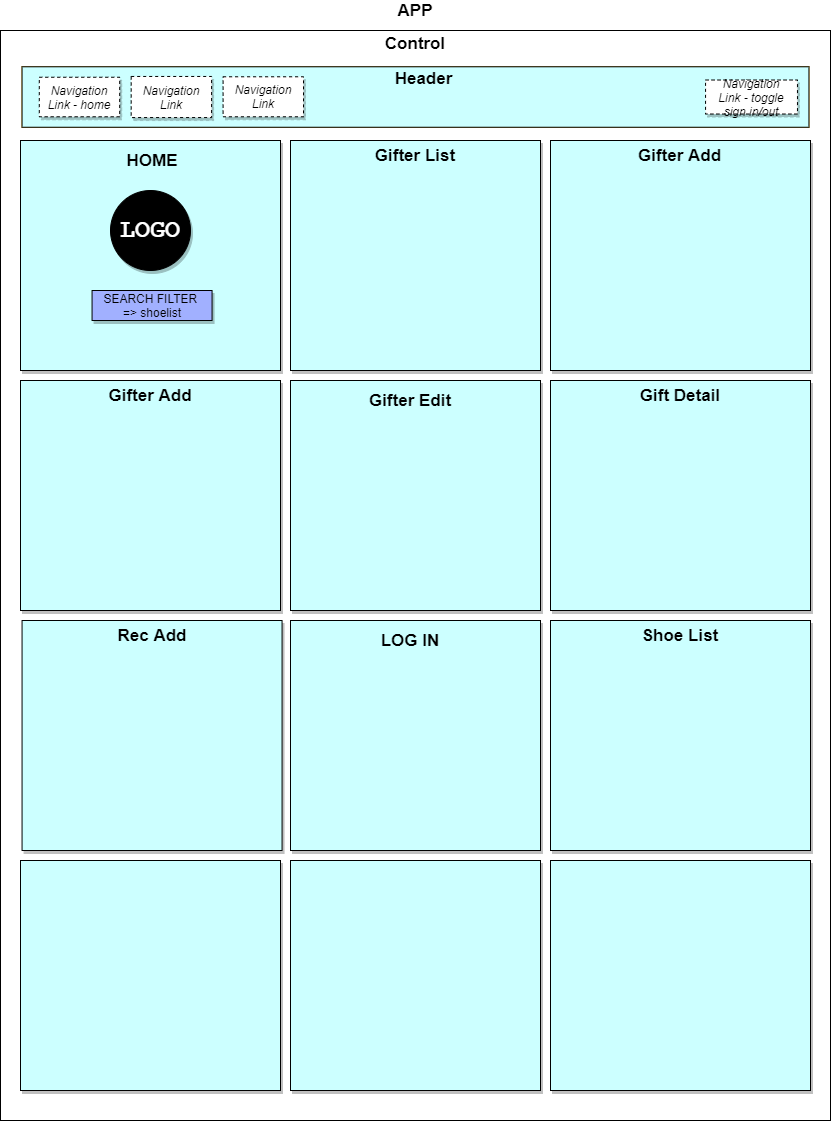

The diagram above was exported from draw.io. Its source (the exported page's mxGraphModel, read from the mxfile embedded in the PNG):
<mxGraphModel dx="1052" dy="770" grid="1" gridSize="10" guides="1" tooltips="1" connect="1" arrows="1" fold="1" page="1" pageScale="1" pageWidth="850" pageHeight="1100" math="0" shadow="0">
  <root>
    <mxCell id="0" />
    <mxCell id="1" parent="0" />
    <mxCell id="TybiWj4L-EpVtHwE_9lS-32" value="" style="group" vertex="1" connectable="0" parent="1">
      <mxGeometry x="10" y="40" width="830" height="1090" as="geometry" />
    </mxCell>
    <mxCell id="TybiWj4L-EpVtHwE_9lS-1" value="" style="rounded=0;whiteSpace=wrap;html=1;" vertex="1" parent="TybiWj4L-EpVtHwE_9lS-32">
      <mxGeometry width="830" height="1090" as="geometry" />
    </mxCell>
    <mxCell id="TybiWj4L-EpVtHwE_9lS-3" value="&lt;font style=&quot;font-size: 17px&quot;&gt;&lt;b&gt;Control&lt;/b&gt;&lt;/font&gt;" style="text;html=1;strokeColor=none;fillColor=none;align=center;verticalAlign=middle;whiteSpace=wrap;rounded=0;" vertex="1" parent="TybiWj4L-EpVtHwE_9lS-32">
      <mxGeometry x="372.0031168831169" y="0.0031686046511668364" width="86.23376623376625" height="25.348837209302328" as="geometry" />
    </mxCell>
    <mxCell id="TybiWj4L-EpVtHwE_9lS-2" value="&lt;b&gt;&lt;font style=&quot;font-size: 17px&quot;&gt;APP&lt;/font&gt;&lt;/b&gt;" style="text;html=1;strokeColor=none;fillColor=none;align=center;verticalAlign=middle;whiteSpace=wrap;rounded=0;" vertex="1" parent="1">
      <mxGeometry x="395" y="10" width="60" height="20" as="geometry" />
    </mxCell>
    <mxCell id="TybiWj4L-EpVtHwE_9lS-15" value="" style="rounded=0;whiteSpace=wrap;html=1;shadow=1;fillColor=#CCFFFF;" vertex="1" parent="1">
      <mxGeometry x="30" y="150" width="260" height="230" as="geometry" />
    </mxCell>
    <mxCell id="TybiWj4L-EpVtHwE_9lS-31" value="&lt;span style=&quot;font-size: 17px&quot;&gt;&lt;b&gt;HOME&lt;/b&gt;&lt;/span&gt;" style="text;html=1;strokeColor=none;fillColor=none;align=center;verticalAlign=middle;whiteSpace=wrap;rounded=0;" vertex="1" parent="1">
      <mxGeometry x="101.56" y="160" width="120" height="20" as="geometry" />
    </mxCell>
    <mxCell id="TybiWj4L-EpVtHwE_9lS-13" value="" style="group;fillColor=#ffe6cc;strokeColor=#d79b00;" vertex="1" connectable="0" parent="1">
      <mxGeometry x="31.55844155844156" y="76.27906976744185" width="786.8831168831169" height="60.46511627906976" as="geometry" />
    </mxCell>
    <mxCell id="TybiWj4L-EpVtHwE_9lS-4" value="" style="rounded=0;whiteSpace=wrap;html=1;fillColor=#CCFFFF;" vertex="1" parent="TybiWj4L-EpVtHwE_9lS-13">
      <mxGeometry width="786.8831168831168" height="60.46511627906976" as="geometry" />
    </mxCell>
    <mxCell id="TybiWj4L-EpVtHwE_9lS-5" value="&lt;b&gt;&lt;font style=&quot;font-size: 17px&quot;&gt;Header&lt;/font&gt;&lt;/b&gt;" style="text;html=1;strokeColor=none;fillColor=none;align=center;verticalAlign=middle;whiteSpace=wrap;rounded=0;" vertex="1" parent="TybiWj4L-EpVtHwE_9lS-13">
      <mxGeometry x="281.43994691439946" width="241.2342402123424" height="22.674418604651162" as="geometry" />
    </mxCell>
    <mxCell id="TybiWj4L-EpVtHwE_9lS-9" value="&lt;i&gt;Navigation&lt;br&gt;Link - home&lt;/i&gt;" style="rounded=0;whiteSpace=wrap;html=1;shadow=1;dashed=1;" vertex="1" parent="TybiWj4L-EpVtHwE_9lS-13">
      <mxGeometry x="17.23" y="10.47" width="80.41" height="39.53" as="geometry" />
    </mxCell>
    <mxCell id="TybiWj4L-EpVtHwE_9lS-10" value="&lt;i&gt;Navigation&lt;br&gt;Link&lt;/i&gt;" style="rounded=0;whiteSpace=wrap;html=1;shadow=1;dashed=1;" vertex="1" parent="TybiWj4L-EpVtHwE_9lS-13">
      <mxGeometry x="109.13" y="9.679999999999998" width="80.41" height="41.1" as="geometry" />
    </mxCell>
    <mxCell id="TybiWj4L-EpVtHwE_9lS-11" value="&lt;i&gt;Navigation&lt;br&gt;Link - toggle sign in/out&lt;/i&gt;" style="rounded=0;whiteSpace=wrap;html=1;shadow=1;dashed=1;" vertex="1" parent="TybiWj4L-EpVtHwE_9lS-13">
      <mxGeometry x="683.49701393497" y="13.226744186046512" width="91.89875817613043" height="34.01162790697674" as="geometry" />
    </mxCell>
    <mxCell id="TybiWj4L-EpVtHwE_9lS-12" value="&lt;i&gt;Navigation&lt;br&gt;Link&lt;/i&gt;" style="rounded=0;whiteSpace=wrap;html=1;shadow=1;dashed=1;" vertex="1" parent="TybiWj4L-EpVtHwE_9lS-13">
      <mxGeometry x="201.03" y="10" width="80.41" height="40" as="geometry" />
    </mxCell>
    <mxCell id="TybiWj4L-EpVtHwE_9lS-40" value="" style="group" vertex="1" connectable="0" parent="1">
      <mxGeometry x="300" y="150" width="250" height="230" as="geometry" />
    </mxCell>
    <mxCell id="TybiWj4L-EpVtHwE_9lS-16" value="" style="rounded=0;whiteSpace=wrap;html=1;shadow=1;fillColor=#CCFFFF;" vertex="1" parent="TybiWj4L-EpVtHwE_9lS-40">
      <mxGeometry width="250" height="230.00000000000003" as="geometry" />
    </mxCell>
    <mxCell id="TybiWj4L-EpVtHwE_9lS-36" value="&lt;span style=&quot;font-size: 17px&quot;&gt;&lt;b&gt;Gifter List&lt;br&gt;&lt;/b&gt;&lt;/span&gt;" style="text;html=1;strokeColor=none;fillColor=none;align=center;verticalAlign=middle;whiteSpace=wrap;rounded=0;" vertex="1" parent="TybiWj4L-EpVtHwE_9lS-40">
      <mxGeometry x="83" y="6.6469999999999905" width="84" height="16.353" as="geometry" />
    </mxCell>
    <mxCell id="TybiWj4L-EpVtHwE_9lS-41" value="" style="group" vertex="1" connectable="0" parent="1">
      <mxGeometry x="560" y="150" width="260" height="230" as="geometry" />
    </mxCell>
    <mxCell id="TybiWj4L-EpVtHwE_9lS-42" value="" style="rounded=0;whiteSpace=wrap;html=1;shadow=1;fillColor=#CCFFFF;" vertex="1" parent="TybiWj4L-EpVtHwE_9lS-41">
      <mxGeometry width="260" height="230.00000000000003" as="geometry" />
    </mxCell>
    <mxCell id="TybiWj4L-EpVtHwE_9lS-43" value="&lt;span style=&quot;font-size: 17px&quot;&gt;&lt;b&gt;Gifter Add&lt;br&gt;&lt;/b&gt;&lt;/span&gt;" style="text;html=1;strokeColor=none;fillColor=none;align=center;verticalAlign=middle;whiteSpace=wrap;rounded=0;" vertex="1" parent="TybiWj4L-EpVtHwE_9lS-41">
      <mxGeometry x="86.32000000000001" y="6.6469999999999905" width="87.36" height="16.353" as="geometry" />
    </mxCell>
    <mxCell id="TybiWj4L-EpVtHwE_9lS-44" value="" style="group" vertex="1" connectable="0" parent="1">
      <mxGeometry x="30" y="390" width="260" height="230" as="geometry" />
    </mxCell>
    <mxCell id="TybiWj4L-EpVtHwE_9lS-26" value="" style="rounded=0;whiteSpace=wrap;html=1;shadow=1;fillColor=#CCFFFF;" vertex="1" parent="TybiWj4L-EpVtHwE_9lS-44">
      <mxGeometry width="260" height="230.00000000000003" as="geometry" />
    </mxCell>
    <mxCell id="TybiWj4L-EpVtHwE_9lS-34" value="&lt;span style=&quot;font-size: 17px&quot;&gt;&lt;b&gt;Gifter Add&lt;br&gt;&lt;/b&gt;&lt;/span&gt;" style="text;html=1;strokeColor=none;fillColor=none;align=center;verticalAlign=middle;whiteSpace=wrap;rounded=0;" vertex="1" parent="TybiWj4L-EpVtHwE_9lS-44">
      <mxGeometry x="85" y="7.666666666666667" width="90" height="15.333333333333334" as="geometry" />
    </mxCell>
    <mxCell id="TybiWj4L-EpVtHwE_9lS-48" value="" style="rounded=0;whiteSpace=wrap;html=1;shadow=1;fillColor=#CCFFFF;" vertex="1" parent="1">
      <mxGeometry x="560" y="870" width="260" height="230" as="geometry" />
    </mxCell>
    <mxCell id="TybiWj4L-EpVtHwE_9lS-49" value="" style="rounded=0;whiteSpace=wrap;html=1;shadow=1;fillColor=#CCFFFF;" vertex="1" parent="1">
      <mxGeometry x="300" y="870" width="250" height="230" as="geometry" />
    </mxCell>
    <mxCell id="TybiWj4L-EpVtHwE_9lS-50" value="" style="rounded=0;whiteSpace=wrap;html=1;shadow=1;fillColor=#CCFFFF;" vertex="1" parent="1">
      <mxGeometry x="30" y="870" width="260" height="230" as="geometry" />
    </mxCell>
    <mxCell id="TybiWj4L-EpVtHwE_9lS-51" value="" style="group" vertex="1" connectable="0" parent="1">
      <mxGeometry x="300" y="390" width="250" height="230" as="geometry" />
    </mxCell>
    <mxCell id="TybiWj4L-EpVtHwE_9lS-46" value="" style="rounded=0;whiteSpace=wrap;html=1;shadow=1;fillColor=#CCFFFF;" vertex="1" parent="TybiWj4L-EpVtHwE_9lS-51">
      <mxGeometry width="250" height="230" as="geometry" />
    </mxCell>
    <mxCell id="TybiWj4L-EpVtHwE_9lS-47" value="&lt;span style=&quot;font-size: 17px&quot;&gt;&lt;b&gt;Gifter Edit&lt;br&gt;&lt;/b&gt;&lt;/span&gt;" style="text;html=1;strokeColor=none;fillColor=none;align=center;verticalAlign=middle;whiteSpace=wrap;rounded=0;" vertex="1" parent="TybiWj4L-EpVtHwE_9lS-51">
      <mxGeometry x="75" y="10" width="90" height="20" as="geometry" />
    </mxCell>
    <mxCell id="TybiWj4L-EpVtHwE_9lS-52" value="" style="group" vertex="1" connectable="0" parent="1">
      <mxGeometry x="300" y="630" width="250" height="230" as="geometry" />
    </mxCell>
    <mxCell id="TybiWj4L-EpVtHwE_9lS-53" value="" style="rounded=0;whiteSpace=wrap;html=1;shadow=1;fillColor=#CCFFFF;" vertex="1" parent="TybiWj4L-EpVtHwE_9lS-52">
      <mxGeometry width="250" height="230" as="geometry" />
    </mxCell>
    <mxCell id="TybiWj4L-EpVtHwE_9lS-54" value="&lt;span style=&quot;font-size: 17px&quot;&gt;&lt;b&gt;LOG IN&lt;br&gt;&lt;/b&gt;&lt;/span&gt;" style="text;html=1;strokeColor=none;fillColor=none;align=center;verticalAlign=middle;whiteSpace=wrap;rounded=0;" vertex="1" parent="TybiWj4L-EpVtHwE_9lS-52">
      <mxGeometry x="75" y="10" width="90.00000000000001" height="20" as="geometry" />
    </mxCell>
    <mxCell id="TybiWj4L-EpVtHwE_9lS-57" value="" style="group" vertex="1" connectable="0" parent="1">
      <mxGeometry x="31.560000000000002" y="630" width="260" height="230" as="geometry" />
    </mxCell>
    <mxCell id="TybiWj4L-EpVtHwE_9lS-58" value="" style="rounded=0;whiteSpace=wrap;html=1;shadow=1;fillColor=#CCFFFF;" vertex="1" parent="TybiWj4L-EpVtHwE_9lS-57">
      <mxGeometry width="260" height="230.00000000000003" as="geometry" />
    </mxCell>
    <mxCell id="TybiWj4L-EpVtHwE_9lS-59" value="&lt;span style=&quot;font-size: 17px&quot;&gt;&lt;b&gt;Rec Add&lt;br&gt;&lt;/b&gt;&lt;/span&gt;" style="text;html=1;strokeColor=none;fillColor=none;align=center;verticalAlign=middle;whiteSpace=wrap;rounded=0;" vertex="1" parent="TybiWj4L-EpVtHwE_9lS-57">
      <mxGeometry x="85" y="7.666666666666667" width="90" height="15.333333333333334" as="geometry" />
    </mxCell>
    <mxCell id="TybiWj4L-EpVtHwE_9lS-60" value="" style="group" vertex="1" connectable="0" parent="1">
      <mxGeometry x="560" y="390" width="260" height="230" as="geometry" />
    </mxCell>
    <mxCell id="TybiWj4L-EpVtHwE_9lS-61" value="" style="rounded=0;whiteSpace=wrap;html=1;shadow=1;fillColor=#CCFFFF;" vertex="1" parent="TybiWj4L-EpVtHwE_9lS-60">
      <mxGeometry width="260" height="230.00000000000003" as="geometry" />
    </mxCell>
    <mxCell id="TybiWj4L-EpVtHwE_9lS-62" value="&lt;span style=&quot;font-size: 17px&quot;&gt;&lt;b&gt;Gift Detail&lt;br&gt;&lt;/b&gt;&lt;/span&gt;" style="text;html=1;strokeColor=none;fillColor=none;align=center;verticalAlign=middle;whiteSpace=wrap;rounded=0;" vertex="1" parent="TybiWj4L-EpVtHwE_9lS-60">
      <mxGeometry x="85" y="7.666666666666667" width="90" height="15.333333333333334" as="geometry" />
    </mxCell>
    <mxCell id="TybiWj4L-EpVtHwE_9lS-63" value="SEARCH FILTER &lt;br&gt;=&amp;gt; shoelist" style="rounded=0;whiteSpace=wrap;html=1;shadow=1;fillColor=#A1B0FF;" vertex="1" parent="1">
      <mxGeometry x="101.56" y="300" width="120" height="30" as="geometry" />
    </mxCell>
    <mxCell id="TybiWj4L-EpVtHwE_9lS-64" value="" style="group" vertex="1" connectable="0" parent="1">
      <mxGeometry x="560" y="630" width="260" height="230" as="geometry" />
    </mxCell>
    <mxCell id="TybiWj4L-EpVtHwE_9lS-65" value="" style="rounded=0;whiteSpace=wrap;html=1;shadow=1;fillColor=#CCFFFF;" vertex="1" parent="TybiWj4L-EpVtHwE_9lS-64">
      <mxGeometry width="260" height="230.00000000000003" as="geometry" />
    </mxCell>
    <mxCell id="TybiWj4L-EpVtHwE_9lS-66" value="&lt;span style=&quot;font-size: 17px&quot;&gt;&lt;b&gt;Shoe List&lt;br&gt;&lt;/b&gt;&lt;/span&gt;" style="text;html=1;strokeColor=none;fillColor=none;align=center;verticalAlign=middle;whiteSpace=wrap;rounded=0;" vertex="1" parent="TybiWj4L-EpVtHwE_9lS-64">
      <mxGeometry x="85" y="7.666666666666667" width="90" height="15.333333333333334" as="geometry" />
    </mxCell>
    <mxCell id="TybiWj4L-EpVtHwE_9lS-67" value="&lt;font color=&quot;#ffffff&quot; face=&quot;Courier New&quot; size=&quot;1&quot;&gt;&lt;b style=&quot;font-size: 25px&quot;&gt;LOGO&lt;/b&gt;&lt;/font&gt;" style="ellipse;whiteSpace=wrap;html=1;shadow=1;fillColor=#000000;" vertex="1" parent="1">
      <mxGeometry x="120" y="200" width="80" height="80" as="geometry" />
    </mxCell>
  </root>
</mxGraphModel>